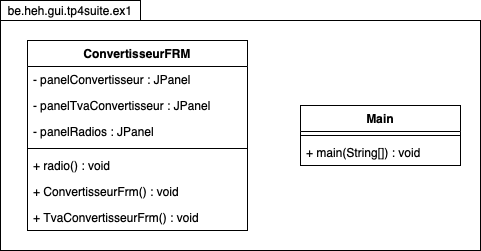

The diagram above was exported from draw.io. Its source (the exported page's mxGraphModel, read from the mxfile embedded in the PNG):
<mxGraphModel dx="1186" dy="734" grid="1" gridSize="10" guides="1" tooltips="1" connect="1" arrows="1" fold="1" page="1" pageScale="1" pageWidth="827" pageHeight="1169" math="0" shadow="0">
  <root>
    <mxCell id="0" />
    <mxCell id="1" parent="0" />
    <mxCell id="v7YizP2X_NrMYifi9kFK-1" value="" style="rounded=0;whiteSpace=wrap;html=1;" vertex="1" parent="1">
      <mxGeometry x="40" y="40" width="480" height="230" as="geometry" />
    </mxCell>
    <mxCell id="v7YizP2X_NrMYifi9kFK-2" value="ConvertisseurFRM" style="swimlane;fontStyle=1;align=center;verticalAlign=top;childLayout=stackLayout;horizontal=1;startSize=26;horizontalStack=0;resizeParent=1;resizeParentMax=0;resizeLast=0;collapsible=1;marginBottom=0;" vertex="1" parent="1">
      <mxGeometry x="67" y="60" width="220" height="190" as="geometry" />
    </mxCell>
    <mxCell id="v7YizP2X_NrMYifi9kFK-3" value="- panelConvertisseur : JPanel" style="text;strokeColor=none;fillColor=none;align=left;verticalAlign=top;spacingLeft=4;spacingRight=4;overflow=hidden;rotatable=0;points=[[0,0.5],[1,0.5]];portConstraint=eastwest;" vertex="1" parent="v7YizP2X_NrMYifi9kFK-2">
      <mxGeometry y="26" width="220" height="26" as="geometry" />
    </mxCell>
    <mxCell id="v7YizP2X_NrMYifi9kFK-20" value="- panelTvaConvertisseur : JPanel" style="text;strokeColor=none;fillColor=none;align=left;verticalAlign=top;spacingLeft=4;spacingRight=4;overflow=hidden;rotatable=0;points=[[0,0.5],[1,0.5]];portConstraint=eastwest;" vertex="1" parent="v7YizP2X_NrMYifi9kFK-2">
      <mxGeometry y="52" width="220" height="26" as="geometry" />
    </mxCell>
    <mxCell id="v7YizP2X_NrMYifi9kFK-58" value="- panelRadios : JPanel" style="text;strokeColor=none;fillColor=none;align=left;verticalAlign=top;spacingLeft=4;spacingRight=4;overflow=hidden;rotatable=0;points=[[0,0.5],[1,0.5]];portConstraint=eastwest;" vertex="1" parent="v7YizP2X_NrMYifi9kFK-2">
      <mxGeometry y="78" width="220" height="26" as="geometry" />
    </mxCell>
    <mxCell id="v7YizP2X_NrMYifi9kFK-4" value="" style="line;strokeWidth=1;fillColor=none;align=left;verticalAlign=middle;spacingTop=-1;spacingLeft=3;spacingRight=3;rotatable=0;labelPosition=right;points=[];portConstraint=eastwest;" vertex="1" parent="v7YizP2X_NrMYifi9kFK-2">
      <mxGeometry y="104" width="220" height="8" as="geometry" />
    </mxCell>
    <mxCell id="v7YizP2X_NrMYifi9kFK-6" value="+ radio() : void" style="text;strokeColor=none;fillColor=none;align=left;verticalAlign=top;spacingLeft=4;spacingRight=4;overflow=hidden;rotatable=0;points=[[0,0.5],[1,0.5]];portConstraint=eastwest;" vertex="1" parent="v7YizP2X_NrMYifi9kFK-2">
      <mxGeometry y="112" width="220" height="26" as="geometry" />
    </mxCell>
    <mxCell id="v7YizP2X_NrMYifi9kFK-7" value="+ ConvertisseurFrm() : void" style="text;strokeColor=none;fillColor=none;align=left;verticalAlign=top;spacingLeft=4;spacingRight=4;overflow=hidden;rotatable=0;points=[[0,0.5],[1,0.5]];portConstraint=eastwest;" vertex="1" parent="v7YizP2X_NrMYifi9kFK-2">
      <mxGeometry y="138" width="220" height="26" as="geometry" />
    </mxCell>
    <mxCell id="v7YizP2X_NrMYifi9kFK-21" value="+ TvaConvertisseurFrm() : void" style="text;strokeColor=none;fillColor=none;align=left;verticalAlign=top;spacingLeft=4;spacingRight=4;overflow=hidden;rotatable=0;points=[[0,0.5],[1,0.5]];portConstraint=eastwest;" vertex="1" parent="v7YizP2X_NrMYifi9kFK-2">
      <mxGeometry y="164" width="220" height="26" as="geometry" />
    </mxCell>
    <mxCell id="v7YizP2X_NrMYifi9kFK-19" value="be.heh.gui.tp4suite.ex1" style="text;html=1;align=center;verticalAlign=middle;whiteSpace=wrap;rounded=0;fillColor=#ffffff;strokeColor=#000000;" vertex="1" parent="1">
      <mxGeometry x="40" y="20" width="140" height="20" as="geometry" />
    </mxCell>
    <mxCell id="v7YizP2X_NrMYifi9kFK-47" value="Main" style="swimlane;fontStyle=1;align=center;verticalAlign=top;childLayout=stackLayout;horizontal=1;startSize=26;horizontalStack=0;resizeParent=1;resizeParentMax=0;resizeLast=0;collapsible=1;marginBottom=0;strokeColor=#000000;fillColor=#ffffff;" vertex="1" parent="1">
      <mxGeometry x="340" y="125" width="160" height="60" as="geometry" />
    </mxCell>
    <mxCell id="v7YizP2X_NrMYifi9kFK-49" value="" style="line;strokeWidth=1;fillColor=none;align=left;verticalAlign=middle;spacingTop=-1;spacingLeft=3;spacingRight=3;rotatable=0;labelPosition=right;points=[];portConstraint=eastwest;" vertex="1" parent="v7YizP2X_NrMYifi9kFK-47">
      <mxGeometry y="26" width="160" height="8" as="geometry" />
    </mxCell>
    <mxCell id="v7YizP2X_NrMYifi9kFK-50" value="+ main(String[]) : void" style="text;strokeColor=none;fillColor=none;align=left;verticalAlign=top;spacingLeft=4;spacingRight=4;overflow=hidden;rotatable=0;points=[[0,0.5],[1,0.5]];portConstraint=eastwest;" vertex="1" parent="v7YizP2X_NrMYifi9kFK-47">
      <mxGeometry y="34" width="160" height="26" as="geometry" />
    </mxCell>
  </root>
</mxGraphModel>